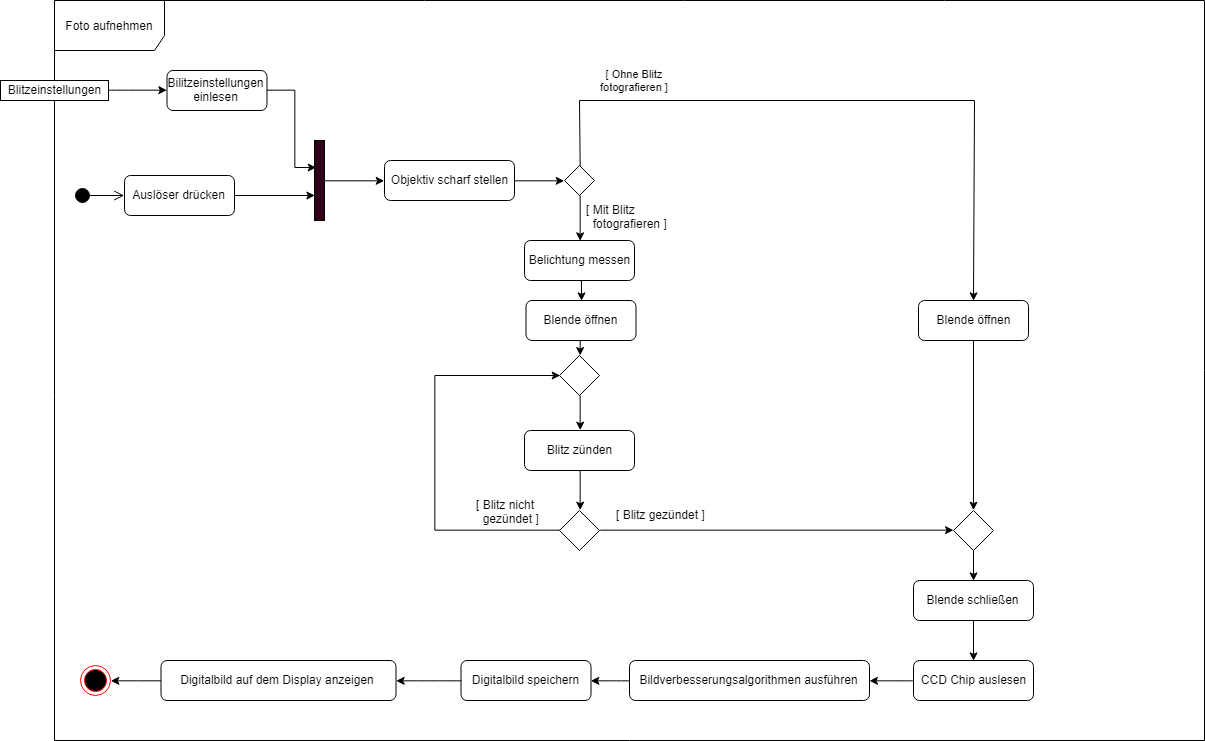

The diagram above was exported from draw.io. Its source (the exported page's mxGraphModel, read from the mxfile embedded in the PNG):
<mxGraphModel dx="2209" dy="563" grid="1" gridSize="10" guides="1" tooltips="1" connect="1" arrows="1" fold="1" page="1" pageScale="1" pageWidth="1100" pageHeight="850" background="#ffffff" math="0" shadow="0">
  <root>
    <mxCell id="0" />
    <mxCell id="1" parent="0" />
    <mxCell id="97" style="edgeStyle=orthogonalEdgeStyle;rounded=0;html=1;exitX=0.5;exitY=1;entryX=0.5;entryY=0;jettySize=auto;orthogonalLoop=1;" edge="1" parent="1" source="10" target="92">
      <mxGeometry relative="1" as="geometry" />
    </mxCell>
    <mxCell id="10" value="Belichtung messen" style="rounded=1;whiteSpace=wrap;html=1;" parent="1" vertex="1">
      <mxGeometry x="490" y="270" width="110" height="40" as="geometry" />
    </mxCell>
    <mxCell id="87" style="edgeStyle=orthogonalEdgeStyle;rounded=0;html=1;entryX=0;entryY=0.688;entryPerimeter=0;jettySize=auto;orthogonalLoop=1;" edge="1" parent="1" source="11" target="36">
      <mxGeometry relative="1" as="geometry" />
    </mxCell>
    <mxCell id="11" value="Auslöser drücken" style="rounded=1;whiteSpace=wrap;html=1;fillColor=none;gradientColor=none;" parent="1" vertex="1">
      <mxGeometry x="90" y="205" width="110" height="40" as="geometry" />
    </mxCell>
    <mxCell id="106" style="edgeStyle=orthogonalEdgeStyle;rounded=0;html=1;exitX=0.5;exitY=1;entryX=0.5;entryY=0;jettySize=auto;orthogonalLoop=1;" edge="1" parent="1" source="13" target="14">
      <mxGeometry relative="1" as="geometry" />
    </mxCell>
    <mxCell id="13" value="Blende schließen" style="rounded=1;whiteSpace=wrap;html=1;fillColor=none;gradientColor=none;" parent="1" vertex="1">
      <mxGeometry x="879" y="610" width="120" height="40" as="geometry" />
    </mxCell>
    <mxCell id="46" style="edgeStyle=orthogonalEdgeStyle;curved=1;rounded=0;html=1;exitX=0;exitY=0.5;entryX=1;entryY=0.5;jettySize=auto;orthogonalLoop=1;" parent="1" source="14" target="15" edge="1">
      <mxGeometry relative="1" as="geometry" />
    </mxCell>
    <mxCell id="14" value="CCD Chip auslesen" style="rounded=1;whiteSpace=wrap;html=1;fillColor=none;gradientColor=none;" parent="1" vertex="1">
      <mxGeometry x="879" y="690" width="120" height="40" as="geometry" />
    </mxCell>
    <mxCell id="47" style="edgeStyle=orthogonalEdgeStyle;curved=1;rounded=0;html=1;exitX=0;exitY=0.5;entryX=1;entryY=0.5;jettySize=auto;orthogonalLoop=1;" parent="1" source="15" target="16" edge="1">
      <mxGeometry relative="1" as="geometry" />
    </mxCell>
    <mxCell id="15" value="Bildverbesserungsalgorithmen ausführen" style="rounded=1;whiteSpace=wrap;html=1;fillColor=none;gradientColor=none;" parent="1" vertex="1">
      <mxGeometry x="595" y="690" width="240" height="40" as="geometry" />
    </mxCell>
    <mxCell id="48" style="edgeStyle=orthogonalEdgeStyle;curved=1;rounded=0;html=1;exitX=0;exitY=0.5;entryX=1;entryY=0.5;jettySize=auto;orthogonalLoop=1;" parent="1" source="16" target="17" edge="1">
      <mxGeometry relative="1" as="geometry" />
    </mxCell>
    <mxCell id="16" value="Digitalbild speichern" style="rounded=1;whiteSpace=wrap;html=1;fillColor=none;gradientColor=none;" parent="1" vertex="1">
      <mxGeometry x="426.5" y="690" width="130" height="40" as="geometry" />
    </mxCell>
    <mxCell id="82" style="edgeStyle=orthogonalEdgeStyle;curved=1;rounded=0;html=1;entryX=1;entryY=0.5;jettySize=auto;orthogonalLoop=1;" parent="1" source="17" target="81" edge="1">
      <mxGeometry relative="1" as="geometry" />
    </mxCell>
    <mxCell id="17" value="Digitalbild auf dem Display anzeigen" style="rounded=1;whiteSpace=wrap;html=1;fillColor=none;gradientColor=none;" parent="1" vertex="1">
      <mxGeometry x="126.5" y="690" width="235" height="40" as="geometry" />
    </mxCell>
    <mxCell id="86" style="edgeStyle=orthogonalEdgeStyle;rounded=0;html=1;entryX=0.1;entryY=0.338;entryPerimeter=0;jettySize=auto;orthogonalLoop=1;" edge="1" parent="1" source="18" target="36">
      <mxGeometry relative="1" as="geometry">
        <Array as="points">
          <mxPoint x="260" y="120" />
          <mxPoint x="260" y="197" />
        </Array>
      </mxGeometry>
    </mxCell>
    <mxCell id="18" value="Bilitzeinstellungen&lt;br&gt;einlesen" style="rounded=1;whiteSpace=wrap;html=1;fillColor=none;gradientColor=none;" parent="1" vertex="1">
      <mxGeometry x="132.5" y="100" width="100" height="40" as="geometry" />
    </mxCell>
    <mxCell id="90" style="edgeStyle=orthogonalEdgeStyle;rounded=0;html=1;entryX=0;entryY=0.5;jettySize=auto;orthogonalLoop=1;" edge="1" parent="1" source="19" target="22">
      <mxGeometry relative="1" as="geometry" />
    </mxCell>
    <mxCell id="19" value="Objektiv scharf stellen&lt;br&gt;" style="rounded=1;whiteSpace=wrap;html=1;fillColor=none;gradientColor=none;" parent="1" vertex="1">
      <mxGeometry x="350" y="190" width="130" height="40" as="geometry" />
    </mxCell>
    <mxCell id="29" value="[ Ohne Blitz&lt;br&gt;fotografieren ]" style="rounded=0;html=1;entryX=0.5;entryY=0;jettySize=auto;orthogonalLoop=1;exitX=0.5;exitY=0;" parent="1" source="22" target="53" edge="1">
      <mxGeometry x="-0.8007" y="-59" relative="1" as="geometry">
        <mxPoint x="633" y="180" as="sourcePoint" />
        <mxPoint x="55" y="-79" as="offset" />
        <Array as="points">
          <mxPoint x="545" y="130" />
          <mxPoint x="940" y="130" />
        </Array>
      </mxGeometry>
    </mxCell>
    <mxCell id="96" style="edgeStyle=orthogonalEdgeStyle;rounded=0;html=1;exitX=0.5;exitY=1;entryX=0.5;entryY=0;jettySize=auto;orthogonalLoop=1;" edge="1" parent="1" source="22" target="10">
      <mxGeometry relative="1" as="geometry" />
    </mxCell>
    <mxCell id="22" value="" style="rhombus;whiteSpace=wrap;html=1;fillColor=none;gradientColor=none;" parent="1" vertex="1">
      <mxGeometry x="530" y="195" width="30" height="30" as="geometry" />
    </mxCell>
    <mxCell id="85" style="edgeStyle=orthogonalEdgeStyle;rounded=0;html=1;entryX=0;entryY=0.5;jettySize=auto;orthogonalLoop=1;" edge="1" parent="1" source="36" target="19">
      <mxGeometry relative="1" as="geometry" />
    </mxCell>
    <mxCell id="36" value="" style="html=1;points=[];perimeter=orthogonalPerimeter;fillColor=#33001A;gradientColor=none;" parent="1" vertex="1">
      <mxGeometry x="280" y="170" width="10" height="80" as="geometry" />
    </mxCell>
    <mxCell id="50" value="" style="html=1;verticalAlign=bottom;startArrow=circle;startFill=1;endArrow=open;startSize=6;endSize=8;entryX=0;entryY=0.5;" parent="1" target="11" edge="1">
      <mxGeometry x="0.8154" y="27" width="80" relative="1" as="geometry">
        <mxPoint x="40" y="225" as="sourcePoint" />
        <mxPoint x="120" y="390" as="targetPoint" />
        <mxPoint as="offset" />
        <Array as="points" />
      </mxGeometry>
    </mxCell>
    <mxCell id="103" style="edgeStyle=orthogonalEdgeStyle;rounded=0;html=1;exitX=0.5;exitY=1;entryX=0.5;entryY=0;jettySize=auto;orthogonalLoop=1;" edge="1" parent="1" source="53" target="102">
      <mxGeometry relative="1" as="geometry" />
    </mxCell>
    <mxCell id="53" value="Blende öffnen" style="rounded=1;whiteSpace=wrap;html=1;" parent="1" vertex="1">
      <mxGeometry x="884" y="330" width="110" height="40" as="geometry" />
    </mxCell>
    <mxCell id="65" style="edgeStyle=orthogonalEdgeStyle;curved=1;rounded=0;html=1;exitX=1;exitY=0.5;jettySize=auto;orthogonalLoop=1;entryX=0;entryY=0.5;" parent="1" source="62" target="18" edge="1">
      <mxGeometry relative="1" as="geometry">
        <mxPoint x="250" y="310" as="targetPoint" />
      </mxGeometry>
    </mxCell>
    <mxCell id="66" value="Foto aufnehmen" style="shape=umlFrame;whiteSpace=wrap;html=1;fillColor=#ffffff;gradientColor=none;width=110;height=50;" parent="1" vertex="1">
      <mxGeometry x="20" y="30" width="1150" height="740" as="geometry" />
    </mxCell>
    <mxCell id="62" value="Blitzeinstellungen" style="rounded=0;whiteSpace=wrap;html=1;fillColor=#ffffff;gradientColor=none;" parent="1" vertex="1">
      <mxGeometry x="-34" y="110" width="108" height="20" as="geometry" />
    </mxCell>
    <mxCell id="81" value="" style="ellipse;html=1;shape=endState;fillColor=#000000;strokeColor=#ff0000;" parent="1" vertex="1">
      <mxGeometry x="46" y="695" width="30" height="30" as="geometry" />
    </mxCell>
    <mxCell id="98" style="edgeStyle=orthogonalEdgeStyle;rounded=0;html=1;exitX=0.5;exitY=1;entryX=0.5;entryY=0;jettySize=auto;orthogonalLoop=1;" edge="1" parent="1" source="92" target="94">
      <mxGeometry relative="1" as="geometry" />
    </mxCell>
    <mxCell id="92" value="Blende öffnen" style="rounded=1;whiteSpace=wrap;html=1;" vertex="1" parent="1">
      <mxGeometry x="491.5" y="330" width="110" height="40" as="geometry" />
    </mxCell>
    <mxCell id="100" style="edgeStyle=orthogonalEdgeStyle;rounded=0;html=1;exitX=0.5;exitY=1;entryX=0.5;entryY=0;jettySize=auto;orthogonalLoop=1;" edge="1" parent="1" source="93" target="95">
      <mxGeometry relative="1" as="geometry" />
    </mxCell>
    <mxCell id="93" value="Blitz zünden" style="rounded=1;whiteSpace=wrap;html=1;" vertex="1" parent="1">
      <mxGeometry x="490" y="460" width="110" height="40" as="geometry" />
    </mxCell>
    <mxCell id="99" style="edgeStyle=orthogonalEdgeStyle;rounded=0;html=1;exitX=0.5;exitY=1;entryX=0.5;entryY=0;jettySize=auto;orthogonalLoop=1;" edge="1" parent="1" source="94" target="93">
      <mxGeometry relative="1" as="geometry" />
    </mxCell>
    <mxCell id="94" value="" style="rhombus;whiteSpace=wrap;html=1;" vertex="1" parent="1">
      <mxGeometry x="525" y="385" width="40" height="40" as="geometry" />
    </mxCell>
    <mxCell id="101" style="edgeStyle=orthogonalEdgeStyle;rounded=0;html=1;exitX=0;exitY=0.5;entryX=0;entryY=0.5;jettySize=auto;orthogonalLoop=1;" edge="1" parent="1" source="95" target="94">
      <mxGeometry relative="1" as="geometry">
        <Array as="points">
          <mxPoint x="400" y="560" />
          <mxPoint x="400" y="405" />
        </Array>
      </mxGeometry>
    </mxCell>
    <mxCell id="104" style="edgeStyle=orthogonalEdgeStyle;rounded=0;html=1;exitX=1;exitY=0.5;entryX=0;entryY=0.5;jettySize=auto;orthogonalLoop=1;" edge="1" parent="1" source="95" target="102">
      <mxGeometry relative="1" as="geometry" />
    </mxCell>
    <mxCell id="95" value="" style="rhombus;whiteSpace=wrap;html=1;" vertex="1" parent="1">
      <mxGeometry x="525" y="540" width="40" height="40" as="geometry" />
    </mxCell>
    <mxCell id="105" style="edgeStyle=orthogonalEdgeStyle;rounded=0;html=1;exitX=0.5;exitY=1;entryX=0.5;entryY=0;jettySize=auto;orthogonalLoop=1;" edge="1" parent="1" source="102" target="13">
      <mxGeometry relative="1" as="geometry" />
    </mxCell>
    <mxCell id="102" value="" style="rhombus;whiteSpace=wrap;html=1;" vertex="1" parent="1">
      <mxGeometry x="919" y="540" width="40" height="40" as="geometry" />
    </mxCell>
    <mxCell id="107" value="[ Mit Blitz&lt;br&gt;&amp;nbsp; fotografieren ]" style="text;html=1;resizable=0;points=[];autosize=1;align=left;verticalAlign=top;spacingTop=-4;" vertex="1" parent="1">
      <mxGeometry x="550" y="230" width="100" height="30" as="geometry" />
    </mxCell>
    <mxCell id="108" value="[ Blitz nicht&lt;br&gt;&amp;nbsp; gezündet ]" style="text;html=1;resizable=0;points=[];autosize=1;align=left;verticalAlign=top;spacingTop=-4;" vertex="1" parent="1">
      <mxGeometry x="440" y="525" width="80" height="30" as="geometry" />
    </mxCell>
    <mxCell id="109" value="[ Blitz gezündet ]" style="text;html=1;resizable=0;points=[];autosize=1;align=left;verticalAlign=top;spacingTop=-4;" vertex="1" parent="1">
      <mxGeometry x="580" y="535" width="100" height="20" as="geometry" />
    </mxCell>
  </root>
</mxGraphModel>